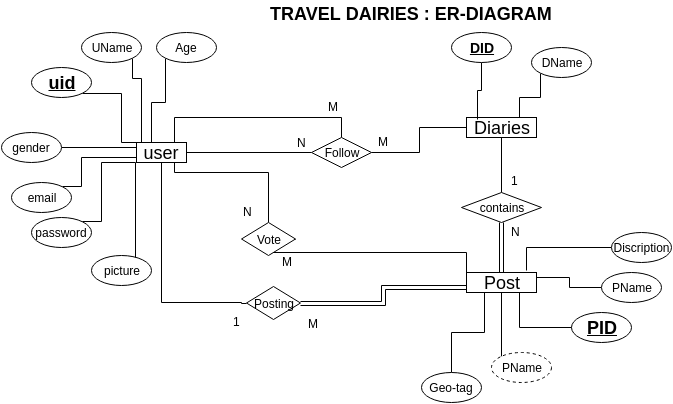

The diagram above was exported from draw.io. Its source (the exported page's mxGraphModel, read from the mxfile embedded in the PNG):
<mxGraphModel dx="815" dy="503" grid="1" gridSize="10" guides="1" tooltips="1" connect="1" arrows="1" fold="1" page="1" pageScale="1" pageWidth="826" pageHeight="1169" background="#ffffff" math="0" shadow="0">
  <root>
    <mxCell id="0" />
    <mxCell id="1" parent="0" />
    <mxCell id="91" style="edgeStyle=orthogonalEdgeStyle;rounded=0;html=1;exitX=1;exitY=0.5;entryX=0;entryY=0.5;endArrow=none;endFill=0;jettySize=auto;orthogonalLoop=1;strokeColor=#000000;" parent="1" source="2" target="88" edge="1">
      <mxGeometry relative="1" as="geometry" />
    </mxCell>
    <mxCell id="119" style="edgeStyle=orthogonalEdgeStyle;rounded=0;html=1;exitX=0.75;exitY=1;endArrow=none;endFill=0;jettySize=auto;orthogonalLoop=1;strokeColor=#000000;entryX=0.5;entryY=0;" parent="1" source="2" target="117" edge="1">
      <mxGeometry relative="1" as="geometry">
        <mxPoint x="240" y="250" as="targetPoint" />
        <Array as="points">
          <mxPoint x="193" y="180" />
          <mxPoint x="287" y="180" />
        </Array>
      </mxGeometry>
    </mxCell>
    <mxCell id="129" style="edgeStyle=orthogonalEdgeStyle;rounded=0;html=1;exitX=0.75;exitY=0;endArrow=none;endFill=0;jettySize=auto;orthogonalLoop=1;strokeColor=#000000;entryX=0.5;entryY=0;" parent="1" source="2" target="88" edge="1">
      <mxGeometry relative="1" as="geometry">
        <mxPoint x="360" y="110" as="targetPoint" />
        <Array as="points">
          <mxPoint x="193" y="125" />
          <mxPoint x="360" y="125" />
        </Array>
      </mxGeometry>
    </mxCell>
    <mxCell id="132" style="edgeStyle=orthogonalEdgeStyle;rounded=0;html=1;exitX=0.5;exitY=1;endArrow=none;endFill=0;jettySize=auto;orthogonalLoop=1;strokeColor=#000000;entryX=0;entryY=0.5;" parent="1" source="2" target="133" edge="1">
      <mxGeometry relative="1" as="geometry">
        <mxPoint x="250" y="310" as="targetPoint" />
        <Array as="points">
          <mxPoint x="180" y="310" />
          <mxPoint x="260" y="310" />
        </Array>
      </mxGeometry>
    </mxCell>
    <mxCell id="2" value="&lt;font style=&quot;font-size: 18px&quot;&gt;user&lt;/font&gt;" style="whiteSpace=wrap;html=1;" parent="1" vertex="1">
      <mxGeometry x="155" y="150" width="50" height="20" as="geometry" />
    </mxCell>
    <mxCell id="24" style="edgeStyle=orthogonalEdgeStyle;rounded=0;html=1;exitX=1;exitY=1;entryX=0.25;entryY=0;endArrow=none;endFill=0;jettySize=auto;orthogonalLoop=1;strokeColor=#000000;" parent="1" source="3" target="2" edge="1">
      <mxGeometry relative="1" as="geometry">
        <Array as="points">
          <mxPoint x="140" y="101" />
          <mxPoint x="140" y="150" />
        </Array>
      </mxGeometry>
    </mxCell>
    <mxCell id="3" value="&lt;font style=&quot;font-size: 18px&quot;&gt;&lt;u&gt;&lt;b&gt;uid&lt;/b&gt;&lt;/u&gt;&lt;/font&gt;" style="ellipse;whiteSpace=wrap;html=1;" parent="1" vertex="1">
      <mxGeometry x="50" y="75" width="60" height="30" as="geometry" />
    </mxCell>
    <mxCell id="27" style="edgeStyle=orthogonalEdgeStyle;rounded=0;html=1;exitX=1;exitY=1;entryX=0.5;entryY=0;endArrow=none;endFill=0;jettySize=auto;orthogonalLoop=1;strokeColor=#000000;" parent="1" source="16" target="2" edge="1">
      <mxGeometry relative="1" as="geometry">
        <Array as="points">
          <mxPoint x="151" y="86" />
          <mxPoint x="160" y="86" />
          <mxPoint x="160" y="150" />
        </Array>
      </mxGeometry>
    </mxCell>
    <mxCell id="16" value="UName" style="ellipse;whiteSpace=wrap;html=1;" parent="1" vertex="1">
      <mxGeometry x="100" y="40" width="60" height="30" as="geometry" />
    </mxCell>
    <mxCell id="30" style="edgeStyle=orthogonalEdgeStyle;rounded=0;html=1;exitX=0;exitY=1;entryX=0.75;entryY=0;endArrow=none;endFill=0;jettySize=auto;orthogonalLoop=1;strokeColor=#000000;" parent="1" source="17" target="2" edge="1">
      <mxGeometry relative="1" as="geometry">
        <Array as="points">
          <mxPoint x="184" y="110" />
          <mxPoint x="170" y="110" />
          <mxPoint x="170" y="150" />
        </Array>
      </mxGeometry>
    </mxCell>
    <mxCell id="17" value="Age" style="ellipse;whiteSpace=wrap;html=1;" parent="1" vertex="1">
      <mxGeometry x="175" y="40" width="60" height="30" as="geometry" />
    </mxCell>
    <mxCell id="25" style="edgeStyle=orthogonalEdgeStyle;rounded=0;html=1;exitX=1;exitY=0.5;entryX=0;entryY=0.25;endArrow=none;endFill=0;jettySize=auto;orthogonalLoop=1;strokeColor=#000000;" parent="1" source="18" target="2" edge="1">
      <mxGeometry relative="1" as="geometry" />
    </mxCell>
    <mxCell id="18" value="gender" style="ellipse;whiteSpace=wrap;html=1;" parent="1" vertex="1">
      <mxGeometry x="20" y="140" width="60" height="30" as="geometry" />
    </mxCell>
    <mxCell id="26" style="edgeStyle=orthogonalEdgeStyle;rounded=0;html=1;exitX=1;exitY=0;entryX=0;entryY=0.75;endArrow=none;endFill=0;jettySize=auto;orthogonalLoop=1;strokeColor=#000000;" parent="1" source="19" target="2" edge="1">
      <mxGeometry relative="1" as="geometry">
        <Array as="points">
          <mxPoint x="100" y="194" />
          <mxPoint x="100" y="165" />
        </Array>
      </mxGeometry>
    </mxCell>
    <mxCell id="19" value="email" style="ellipse;whiteSpace=wrap;html=1;" parent="1" vertex="1">
      <mxGeometry x="30" y="190" width="60" height="30" as="geometry" />
    </mxCell>
    <mxCell id="20" value="password" style="ellipse;whiteSpace=wrap;html=1;" parent="1" vertex="1">
      <mxGeometry x="50" y="225" width="60" height="30" as="geometry" />
    </mxCell>
    <mxCell id="23" style="edgeStyle=orthogonalEdgeStyle;rounded=0;html=1;exitX=1;exitY=0;jettySize=auto;orthogonalLoop=1;strokeColor=#000000;targetPerimeterSpacing=0;endArrow=none;endFill=0;" parent="1" source="20" edge="1">
      <mxGeometry relative="1" as="geometry">
        <mxPoint x="154" y="268" as="targetPoint" />
        <Array as="points">
          <mxPoint x="120" y="229" />
          <mxPoint x="120" y="170" />
          <mxPoint x="154" y="170" />
        </Array>
      </mxGeometry>
    </mxCell>
    <mxCell id="102" style="edgeStyle=orthogonalEdgeStyle;rounded=0;html=1;exitX=0.5;exitY=1;entryX=0.5;entryY=0;endArrow=none;endFill=0;jettySize=auto;orthogonalLoop=1;strokeColor=#000000;" parent="1" source="85" target="101" edge="1">
      <mxGeometry relative="1" as="geometry" />
    </mxCell>
    <mxCell id="85" value="&lt;font style=&quot;font-size: 18px&quot;&gt;Diaries&lt;/font&gt;" style="whiteSpace=wrap;html=1;" parent="1" vertex="1">
      <mxGeometry x="485" y="125" width="70" height="20" as="geometry" />
    </mxCell>
    <mxCell id="92" style="edgeStyle=orthogonalEdgeStyle;rounded=0;html=1;exitX=1;exitY=0.5;endArrow=none;endFill=0;jettySize=auto;orthogonalLoop=1;strokeColor=#000000;" parent="1" source="88" target="85" edge="1">
      <mxGeometry relative="1" as="geometry" />
    </mxCell>
    <mxCell id="88" value="Follow" style="rhombus;whiteSpace=wrap;html=1;" parent="1" vertex="1">
      <mxGeometry x="330" y="145" width="60" height="30" as="geometry" />
    </mxCell>
    <mxCell id="95" style="edgeStyle=orthogonalEdgeStyle;rounded=0;html=1;exitX=0.5;exitY=1;entryX=0.157;entryY=0.1;entryPerimeter=0;endArrow=none;endFill=0;jettySize=auto;orthogonalLoop=1;strokeColor=#000000;" parent="1" source="94" target="85" edge="1">
      <mxGeometry relative="1" as="geometry" />
    </mxCell>
    <mxCell id="94" value="&lt;font style=&quot;font-size: 14px&quot;&gt;&lt;b&gt;&lt;u&gt;DID&lt;/u&gt;&lt;/b&gt;&lt;/font&gt;" style="ellipse;whiteSpace=wrap;html=1;" parent="1" vertex="1">
      <mxGeometry x="470" y="40" width="60" height="30" as="geometry" />
    </mxCell>
    <mxCell id="97" style="edgeStyle=orthogonalEdgeStyle;rounded=0;html=1;exitX=0;exitY=1;entryX=0.75;entryY=0;endArrow=none;endFill=0;jettySize=auto;orthogonalLoop=1;strokeColor=#000000;" parent="1" source="96" target="85" edge="1">
      <mxGeometry relative="1" as="geometry" />
    </mxCell>
    <mxCell id="96" value="DName" style="ellipse;whiteSpace=wrap;html=1;" parent="1" vertex="1">
      <mxGeometry x="550" y="55" width="60" height="30" as="geometry" />
    </mxCell>
    <mxCell id="105" style="edgeStyle=orthogonalEdgeStyle;rounded=0;html=1;exitX=1;exitY=0.25;endArrow=none;endFill=0;jettySize=auto;orthogonalLoop=1;strokeColor=#000000;" parent="1" source="98" target="104" edge="1">
      <mxGeometry relative="1" as="geometry" />
    </mxCell>
    <mxCell id="157" style="edgeStyle=orthogonalEdgeStyle;rounded=0;html=1;exitX=0.5;exitY=1;endArrow=none;endFill=0;jettySize=auto;orthogonalLoop=1;strokeColor=#000000;entryX=0.257;entryY=0.225;entryPerimeter=0;" parent="1" source="98" target="141" edge="1">
      <mxGeometry relative="1" as="geometry">
        <Array as="points">
          <mxPoint x="520" y="364" />
        </Array>
      </mxGeometry>
    </mxCell>
    <mxCell id="98" value="&lt;span style=&quot;font-size: 18px&quot;&gt;Post&lt;/span&gt;" style="whiteSpace=wrap;html=1;" parent="1" vertex="1">
      <mxGeometry x="485" y="280" width="70" height="20" as="geometry" />
    </mxCell>
    <mxCell id="103" style="edgeStyle=orthogonalEdgeStyle;rounded=0;html=1;exitX=0.5;exitY=1;entryX=0.5;entryY=0;endArrow=none;endFill=0;jettySize=auto;orthogonalLoop=1;strokeColor=#000000;shape=link;" parent="1" source="101" target="98" edge="1">
      <mxGeometry relative="1" as="geometry" />
    </mxCell>
    <mxCell id="101" value="contains" style="rhombus;whiteSpace=wrap;html=1;" parent="1" vertex="1">
      <mxGeometry x="480" y="200" width="80" height="30" as="geometry" />
    </mxCell>
    <mxCell id="104" value="PName" style="ellipse;whiteSpace=wrap;html=1;" parent="1" vertex="1">
      <mxGeometry x="620" y="280" width="60" height="30" as="geometry" />
    </mxCell>
    <mxCell id="106" value="&lt;b&gt;&lt;u&gt;&lt;font style=&quot;font-size: 18px&quot;&gt;PID&lt;/font&gt;&lt;/u&gt;&lt;/b&gt;" style="ellipse;whiteSpace=wrap;html=1;" parent="1" vertex="1">
      <mxGeometry x="590" y="320" width="60" height="30" as="geometry" />
    </mxCell>
    <mxCell id="107" style="edgeStyle=orthogonalEdgeStyle;rounded=0;html=1;exitX=1;exitY=0.75;entryX=1;entryY=0.75;endArrow=none;endFill=0;jettySize=auto;orthogonalLoop=1;strokeColor=#000000;" parent="1" source="98" target="98" edge="1">
      <mxGeometry relative="1" as="geometry" />
    </mxCell>
    <mxCell id="108" style="edgeStyle=orthogonalEdgeStyle;rounded=0;html=1;exitX=0;exitY=0.5;entryX=0.75;entryY=1;endArrow=none;endFill=0;jettySize=auto;orthogonalLoop=1;strokeColor=#000000;" parent="1" source="106" target="98" edge="1">
      <mxGeometry relative="1" as="geometry">
        <Array as="points">
          <mxPoint x="538" y="335" />
        </Array>
      </mxGeometry>
    </mxCell>
    <mxCell id="109" value="N" style="text;html=1;resizable=0;points=[];autosize=1;align=left;verticalAlign=top;spacingTop=-4;" parent="1" vertex="1">
      <mxGeometry x="528" y="230" width="20" height="20" as="geometry" />
    </mxCell>
    <mxCell id="110" value="1" style="text;html=1;resizable=0;points=[];autosize=1;align=left;verticalAlign=top;spacingTop=-4;" parent="1" vertex="1">
      <mxGeometry x="528" y="179" width="20" height="20" as="geometry" />
    </mxCell>
    <mxCell id="111" value="M" style="text;html=1;resizable=0;points=[];autosize=1;align=left;verticalAlign=top;spacingTop=-4;" parent="1" vertex="1">
      <mxGeometry x="395" y="140" width="30" height="20" as="geometry" />
    </mxCell>
    <mxCell id="113" value="N" style="text;html=1;resizable=0;points=[];autosize=1;align=left;verticalAlign=top;spacingTop=-4;" parent="1" vertex="1">
      <mxGeometry x="314" y="141" width="20" height="20" as="geometry" />
    </mxCell>
    <mxCell id="120" style="edgeStyle=orthogonalEdgeStyle;rounded=0;html=1;exitX=1;exitY=0.5;entryX=0;entryY=0.25;endArrow=none;endFill=0;jettySize=auto;orthogonalLoop=1;strokeColor=#000000;" parent="1" source="117" target="98" edge="1">
      <mxGeometry relative="1" as="geometry">
        <Array as="points">
          <mxPoint x="287" y="247" />
          <mxPoint x="287" y="260" />
          <mxPoint x="485" y="260" />
        </Array>
      </mxGeometry>
    </mxCell>
    <mxCell id="117" value="Vote" style="rhombus;whiteSpace=wrap;html=1;rotation=0;" parent="1" vertex="1">
      <mxGeometry x="260" y="230" width="54" height="33" as="geometry" />
    </mxCell>
    <mxCell id="122" value="N" style="text;html=1;resizable=0;points=[];autosize=1;align=left;verticalAlign=top;spacingTop=-4;" parent="1" vertex="1">
      <mxGeometry x="260" y="210" width="20" height="20" as="geometry" />
    </mxCell>
    <mxCell id="127" value="M" style="text;html=1;resizable=0;points=[];autosize=1;align=left;verticalAlign=top;spacingTop=-4;" parent="1" vertex="1">
      <mxGeometry x="299" y="260" width="30" height="20" as="geometry" />
    </mxCell>
    <mxCell id="130" value="M" style="text;html=1;resizable=0;points=[];autosize=1;align=left;verticalAlign=top;spacingTop=-4;" parent="1" vertex="1">
      <mxGeometry x="345" y="105" width="30" height="20" as="geometry" />
    </mxCell>
    <mxCell id="131" value="picture" style="ellipse;whiteSpace=wrap;html=1;" parent="1" vertex="1">
      <mxGeometry x="110" y="263" width="60" height="30" as="geometry" />
    </mxCell>
    <mxCell id="134" style="edgeStyle=orthogonalEdgeStyle;rounded=0;html=1;exitX=1;exitY=0.5;entryX=0;entryY=0.75;endArrow=none;endFill=0;jettySize=auto;orthogonalLoop=1;strokeColor=#000000;shape=link;" parent="1" source="133" target="98" edge="1">
      <mxGeometry relative="1" as="geometry" />
    </mxCell>
    <mxCell id="133" value="Posting" style="rhombus;whiteSpace=wrap;html=1;rotation=0;" parent="1" vertex="1">
      <mxGeometry x="265" y="294" width="54" height="33" as="geometry" />
    </mxCell>
    <mxCell id="135" value="M" style="text;html=1;resizable=0;points=[];autosize=1;align=left;verticalAlign=top;spacingTop=-4;" parent="1" vertex="1">
      <mxGeometry x="325" y="322" width="30" height="20" as="geometry" />
    </mxCell>
    <mxCell id="136" value="1" style="text;html=1;resizable=0;points=[];autosize=1;align=left;verticalAlign=top;spacingTop=-4;" parent="1" vertex="1">
      <mxGeometry x="250" y="320" width="20" height="20" as="geometry" />
    </mxCell>
    <mxCell id="138" style="edgeStyle=orthogonalEdgeStyle;rounded=0;html=1;exitX=0;exitY=0.5;entryX=0.857;entryY=-0.1;entryPerimeter=0;endArrow=none;endFill=0;jettySize=auto;orthogonalLoop=1;strokeColor=#000000;" parent="1" source="137" target="98" edge="1">
      <mxGeometry relative="1" as="geometry" />
    </mxCell>
    <mxCell id="137" value="Discription" style="ellipse;whiteSpace=wrap;html=1;" parent="1" vertex="1">
      <mxGeometry x="630" y="240" width="60" height="30" as="geometry" />
    </mxCell>
    <mxCell id="141" value="PName" style="ellipse;whiteSpace=wrap;html=1;dashed=1;perimeterSpacing=5;shadow=0;" parent="1" vertex="1">
      <mxGeometry x="510" y="360" width="60" height="30" as="geometry" />
    </mxCell>
    <mxCell id="158" value="&lt;font style=&quot;font-size: 18px&quot;&gt;&lt;b&gt;TRAVEL DAIRIES : ER-DIAGRAM&lt;/b&gt;&lt;/font&gt;" style="text;html=1;resizable=0;points=[];autosize=1;align=left;verticalAlign=top;spacingTop=-4;" parent="1" vertex="1">
      <mxGeometry x="287" y="9" width="300" height="20" as="geometry" />
    </mxCell>
    <mxCell id="160" style="edgeStyle=orthogonalEdgeStyle;rounded=0;html=1;exitX=0.5;exitY=0;endArrow=none;endFill=0;jettySize=auto;orthogonalLoop=1;strokeColor=#000000;entryX=0.25;entryY=1;" parent="1" source="159" target="98" edge="1">
      <mxGeometry relative="1" as="geometry">
        <mxPoint x="500" y="310" as="targetPoint" />
        <Array as="points">
          <mxPoint x="470" y="340" />
          <mxPoint x="503" y="340" />
        </Array>
      </mxGeometry>
    </mxCell>
    <mxCell id="159" value="Geo-tag" style="ellipse;whiteSpace=wrap;html=1;" parent="1" vertex="1">
      <mxGeometry x="440" y="380" width="60" height="30" as="geometry" />
    </mxCell>
  </root>
</mxGraphModel>